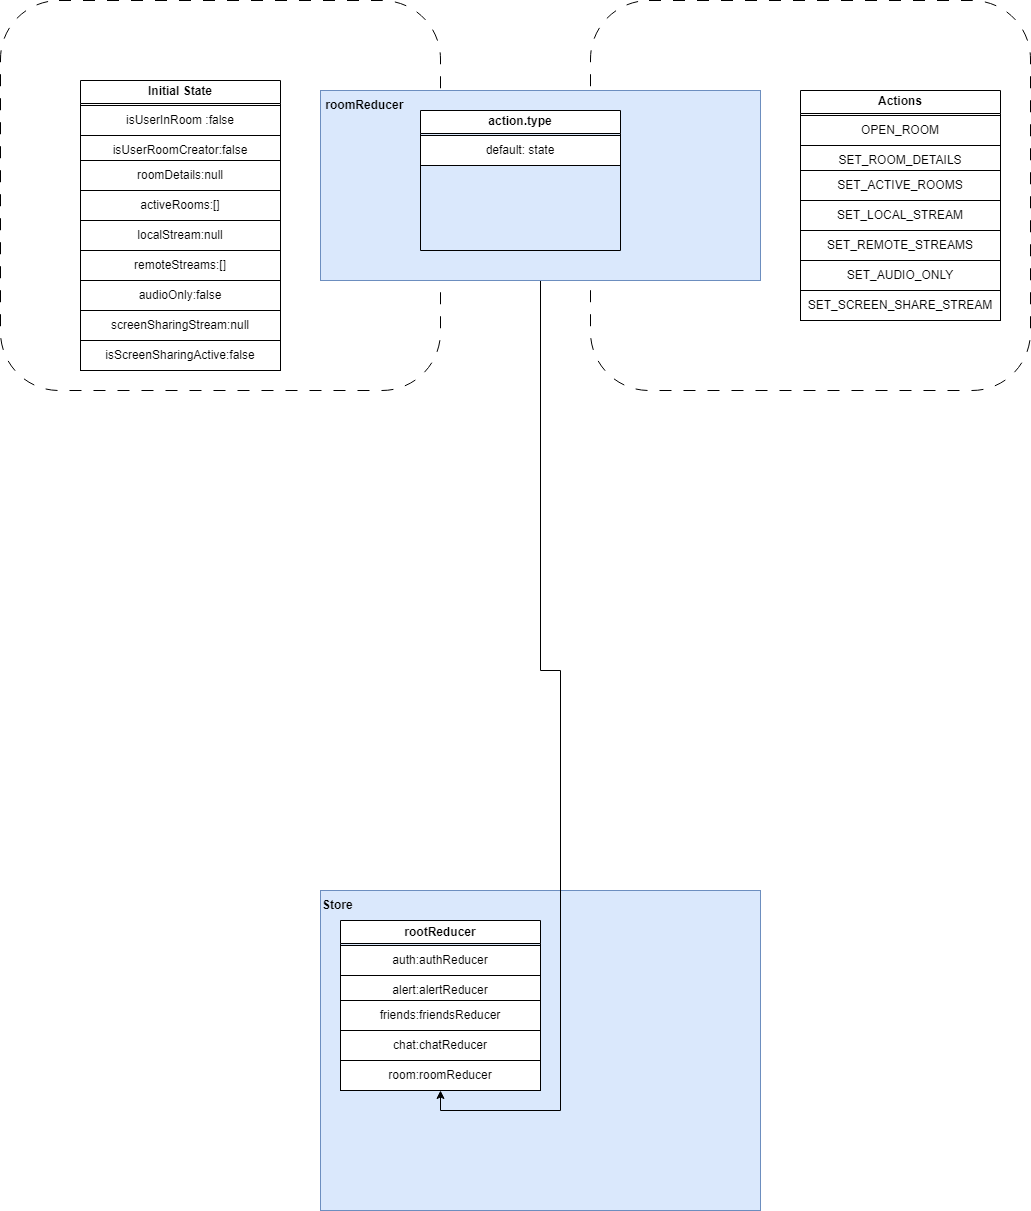

The diagram above was exported from draw.io. Its source (the exported page's mxGraphModel, read from the mxfile embedded in the PNG):
<mxGraphModel dx="1467" dy="767" grid="1" gridSize="10" guides="1" tooltips="1" connect="1" arrows="1" fold="1" page="1" pageScale="1" pageWidth="850" pageHeight="1100" math="0" shadow="0">
  <root>
    <mxCell id="0" />
    <mxCell id="1" parent="0" />
    <mxCell id="Pml27DIjiFchWxKQhaM1-38" value="" style="rounded=0;whiteSpace=wrap;html=1;fillColor=#dae8fc;strokeColor=#6c8ebf;" vertex="1" parent="1">
      <mxGeometry x="320" y="1000" width="440" height="320" as="geometry" />
    </mxCell>
    <mxCell id="Pml27DIjiFchWxKQhaM1-33" value="" style="rounded=1;whiteSpace=wrap;html=1;dashed=1;dashPattern=12 12;" vertex="1" parent="1">
      <mxGeometry x="590" y="110" width="440" height="390" as="geometry" />
    </mxCell>
    <mxCell id="Pml27DIjiFchWxKQhaM1-21" value="" style="rounded=1;whiteSpace=wrap;html=1;dashed=1;dashPattern=12 12;" vertex="1" parent="1">
      <mxGeometry y="110" width="440" height="390" as="geometry" />
    </mxCell>
    <mxCell id="Pml27DIjiFchWxKQhaM1-62" style="edgeStyle=orthogonalEdgeStyle;rounded=0;orthogonalLoop=1;jettySize=auto;html=1;entryX=0.5;entryY=1;entryDx=0;entryDy=0;" edge="1" parent="1" source="Pml27DIjiFchWxKQhaM1-1" target="Pml27DIjiFchWxKQhaM1-45">
      <mxGeometry relative="1" as="geometry" />
    </mxCell>
    <mxCell id="Pml27DIjiFchWxKQhaM1-1" value="" style="rounded=0;whiteSpace=wrap;html=1;fillColor=#dae8fc;strokeColor=#6c8ebf;" vertex="1" parent="1">
      <mxGeometry x="320" y="200" width="440" height="190" as="geometry" />
    </mxCell>
    <mxCell id="Pml27DIjiFchWxKQhaM1-2" value="&lt;b&gt;&lt;font style=&quot;font-size: 12px;&quot;&gt;&amp;nbsp;roomReducer&lt;/font&gt;&lt;/b&gt;" style="text;html=1;strokeColor=none;fillColor=none;align=left;verticalAlign=middle;whiteSpace=wrap;rounded=0;" vertex="1" parent="1">
      <mxGeometry x="320" y="200" width="180" height="30" as="geometry" />
    </mxCell>
    <mxCell id="Pml27DIjiFchWxKQhaM1-8" value="Initial State" style="swimlane;whiteSpace=wrap;html=1;" vertex="1" parent="1">
      <mxGeometry x="80" y="190" width="200" height="290" as="geometry" />
    </mxCell>
    <mxCell id="Pml27DIjiFchWxKQhaM1-9" value="isUserInRoom :false" style="rounded=0;whiteSpace=wrap;html=1;" vertex="1" parent="Pml27DIjiFchWxKQhaM1-8">
      <mxGeometry y="25" width="200" height="30" as="geometry" />
    </mxCell>
    <mxCell id="Pml27DIjiFchWxKQhaM1-10" value="isUserRoomCreator:false" style="rounded=0;whiteSpace=wrap;html=1;" vertex="1" parent="Pml27DIjiFchWxKQhaM1-8">
      <mxGeometry y="55" width="200" height="30" as="geometry" />
    </mxCell>
    <mxCell id="Pml27DIjiFchWxKQhaM1-11" value="roomDetails:null" style="rounded=0;whiteSpace=wrap;html=1;" vertex="1" parent="Pml27DIjiFchWxKQhaM1-8">
      <mxGeometry y="80" width="200" height="30" as="geometry" />
    </mxCell>
    <mxCell id="Pml27DIjiFchWxKQhaM1-12" value="activeRooms:[]" style="rounded=0;whiteSpace=wrap;html=1;" vertex="1" parent="Pml27DIjiFchWxKQhaM1-8">
      <mxGeometry y="110" width="200" height="30" as="geometry" />
    </mxCell>
    <mxCell id="Pml27DIjiFchWxKQhaM1-13" value="localStream:null" style="rounded=0;whiteSpace=wrap;html=1;" vertex="1" parent="Pml27DIjiFchWxKQhaM1-8">
      <mxGeometry y="140" width="200" height="30" as="geometry" />
    </mxCell>
    <mxCell id="Pml27DIjiFchWxKQhaM1-14" value="remoteStream:null" style="rounded=0;whiteSpace=wrap;html=1;" vertex="1" parent="Pml27DIjiFchWxKQhaM1-8">
      <mxGeometry y="170" width="200" height="30" as="geometry" />
    </mxCell>
    <mxCell id="Pml27DIjiFchWxKQhaM1-15" value="remoteStreams:[]" style="rounded=0;whiteSpace=wrap;html=1;" vertex="1" parent="Pml27DIjiFchWxKQhaM1-8">
      <mxGeometry y="170" width="200" height="30" as="geometry" />
    </mxCell>
    <mxCell id="Pml27DIjiFchWxKQhaM1-16" value="audioOnly:false" style="rounded=0;whiteSpace=wrap;html=1;" vertex="1" parent="Pml27DIjiFchWxKQhaM1-8">
      <mxGeometry y="200" width="200" height="30" as="geometry" />
    </mxCell>
    <mxCell id="Pml27DIjiFchWxKQhaM1-17" value="screenSharingStream:null" style="rounded=0;whiteSpace=wrap;html=1;" vertex="1" parent="Pml27DIjiFchWxKQhaM1-8">
      <mxGeometry y="230" width="200" height="30" as="geometry" />
    </mxCell>
    <mxCell id="Pml27DIjiFchWxKQhaM1-18" value="isScreenSharingActive:false" style="rounded=0;whiteSpace=wrap;html=1;" vertex="1" parent="Pml27DIjiFchWxKQhaM1-8">
      <mxGeometry y="260" width="200" height="30" as="geometry" />
    </mxCell>
    <mxCell id="Pml27DIjiFchWxKQhaM1-22" value="Actions" style="swimlane;whiteSpace=wrap;html=1;" vertex="1" parent="1">
      <mxGeometry x="800" y="200" width="200" height="230" as="geometry" />
    </mxCell>
    <mxCell id="Pml27DIjiFchWxKQhaM1-23" value="OPEN_ROOM" style="rounded=0;whiteSpace=wrap;html=1;" vertex="1" parent="Pml27DIjiFchWxKQhaM1-22">
      <mxGeometry y="25" width="200" height="30" as="geometry" />
    </mxCell>
    <mxCell id="Pml27DIjiFchWxKQhaM1-24" value="SET_ROOM_DETAILS" style="rounded=0;whiteSpace=wrap;html=1;" vertex="1" parent="Pml27DIjiFchWxKQhaM1-22">
      <mxGeometry y="55" width="200" height="30" as="geometry" />
    </mxCell>
    <mxCell id="Pml27DIjiFchWxKQhaM1-25" value="SET_ACTIVE_ROOMS" style="rounded=0;whiteSpace=wrap;html=1;" vertex="1" parent="Pml27DIjiFchWxKQhaM1-22">
      <mxGeometry y="80" width="200" height="30" as="geometry" />
    </mxCell>
    <mxCell id="Pml27DIjiFchWxKQhaM1-26" value="SET_LOCAL_STREAM" style="rounded=0;whiteSpace=wrap;html=1;" vertex="1" parent="Pml27DIjiFchWxKQhaM1-22">
      <mxGeometry y="110" width="200" height="30" as="geometry" />
    </mxCell>
    <mxCell id="Pml27DIjiFchWxKQhaM1-27" value="SET_REMOTE_STREAMS" style="rounded=0;whiteSpace=wrap;html=1;" vertex="1" parent="Pml27DIjiFchWxKQhaM1-22">
      <mxGeometry y="140" width="200" height="30" as="geometry" />
    </mxCell>
    <mxCell id="Pml27DIjiFchWxKQhaM1-28" value="remoteStream:null" style="rounded=0;whiteSpace=wrap;html=1;" vertex="1" parent="Pml27DIjiFchWxKQhaM1-22">
      <mxGeometry y="170" width="200" height="30" as="geometry" />
    </mxCell>
    <mxCell id="Pml27DIjiFchWxKQhaM1-29" value="SET_AUDIO_ONLY" style="rounded=0;whiteSpace=wrap;html=1;" vertex="1" parent="Pml27DIjiFchWxKQhaM1-22">
      <mxGeometry y="170" width="200" height="30" as="geometry" />
    </mxCell>
    <mxCell id="Pml27DIjiFchWxKQhaM1-30" value="SET_SCREEN_SHARE_STREAM" style="rounded=0;whiteSpace=wrap;html=1;" vertex="1" parent="Pml27DIjiFchWxKQhaM1-22">
      <mxGeometry y="200" width="200" height="30" as="geometry" />
    </mxCell>
    <mxCell id="Pml27DIjiFchWxKQhaM1-39" value="&lt;b&gt;&lt;font style=&quot;font-size: 12px;&quot;&gt;Store&lt;/font&gt;&lt;/b&gt;" style="text;html=1;strokeColor=none;fillColor=none;align=left;verticalAlign=middle;whiteSpace=wrap;rounded=0;" vertex="1" parent="1">
      <mxGeometry x="320" y="1000" width="180" height="30" as="geometry" />
    </mxCell>
    <mxCell id="Pml27DIjiFchWxKQhaM1-40" value="rootReducer" style="swimlane;whiteSpace=wrap;html=1;" vertex="1" parent="1">
      <mxGeometry x="340" y="1030" width="200" height="170" as="geometry">
        <mxRectangle x="340" y="1030" width="110" height="30" as="alternateBounds" />
      </mxGeometry>
    </mxCell>
    <mxCell id="Pml27DIjiFchWxKQhaM1-41" value="auth:authReducer" style="rounded=0;whiteSpace=wrap;html=1;" vertex="1" parent="Pml27DIjiFchWxKQhaM1-40">
      <mxGeometry y="25" width="200" height="30" as="geometry" />
    </mxCell>
    <mxCell id="Pml27DIjiFchWxKQhaM1-42" value="alert:alertReducer" style="rounded=0;whiteSpace=wrap;html=1;" vertex="1" parent="Pml27DIjiFchWxKQhaM1-40">
      <mxGeometry y="55" width="200" height="30" as="geometry" />
    </mxCell>
    <mxCell id="Pml27DIjiFchWxKQhaM1-43" value="friends:friendsReducer" style="rounded=0;whiteSpace=wrap;html=1;" vertex="1" parent="Pml27DIjiFchWxKQhaM1-40">
      <mxGeometry y="80" width="200" height="30" as="geometry" />
    </mxCell>
    <mxCell id="Pml27DIjiFchWxKQhaM1-44" value="chat:chatReducer" style="rounded=0;whiteSpace=wrap;html=1;" vertex="1" parent="Pml27DIjiFchWxKQhaM1-40">
      <mxGeometry y="110" width="200" height="30" as="geometry" />
    </mxCell>
    <mxCell id="Pml27DIjiFchWxKQhaM1-45" value="room:roomReducer" style="rounded=0;whiteSpace=wrap;html=1;" vertex="1" parent="Pml27DIjiFchWxKQhaM1-40">
      <mxGeometry y="140" width="200" height="30" as="geometry" />
    </mxCell>
    <mxCell id="Pml27DIjiFchWxKQhaM1-51" value="action.type" style="swimlane;whiteSpace=wrap;html=1;" vertex="1" parent="1">
      <mxGeometry x="420" y="220" width="200" height="140" as="geometry" />
    </mxCell>
    <mxCell id="Pml27DIjiFchWxKQhaM1-52" value="default: state" style="rounded=0;whiteSpace=wrap;html=1;" vertex="1" parent="Pml27DIjiFchWxKQhaM1-51">
      <mxGeometry y="25" width="200" height="30" as="geometry" />
    </mxCell>
  </root>
</mxGraphModel>